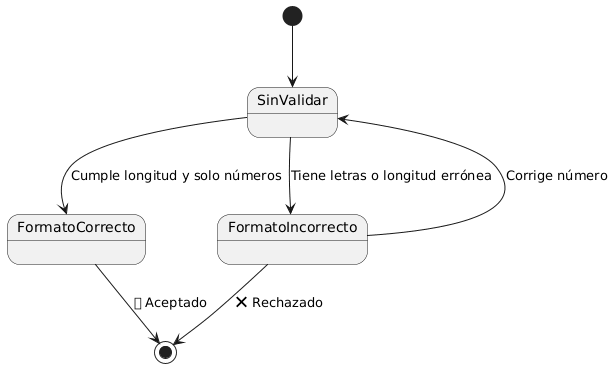

The diagram above was rendered by PlantUML. Its source (embedded in the PNG):
@startuml
[*] --> SinValidar
SinValidar --> FormatoCorrecto : Cumple longitud y solo números
SinValidar --> FormatoIncorrecto : Tiene letras o longitud errónea
FormatoIncorrecto --> SinValidar : Corrige número
FormatoCorrecto --> [*] : ✅ Aceptado
FormatoIncorrecto --> [*] : ❌ Rechazado
@enduml